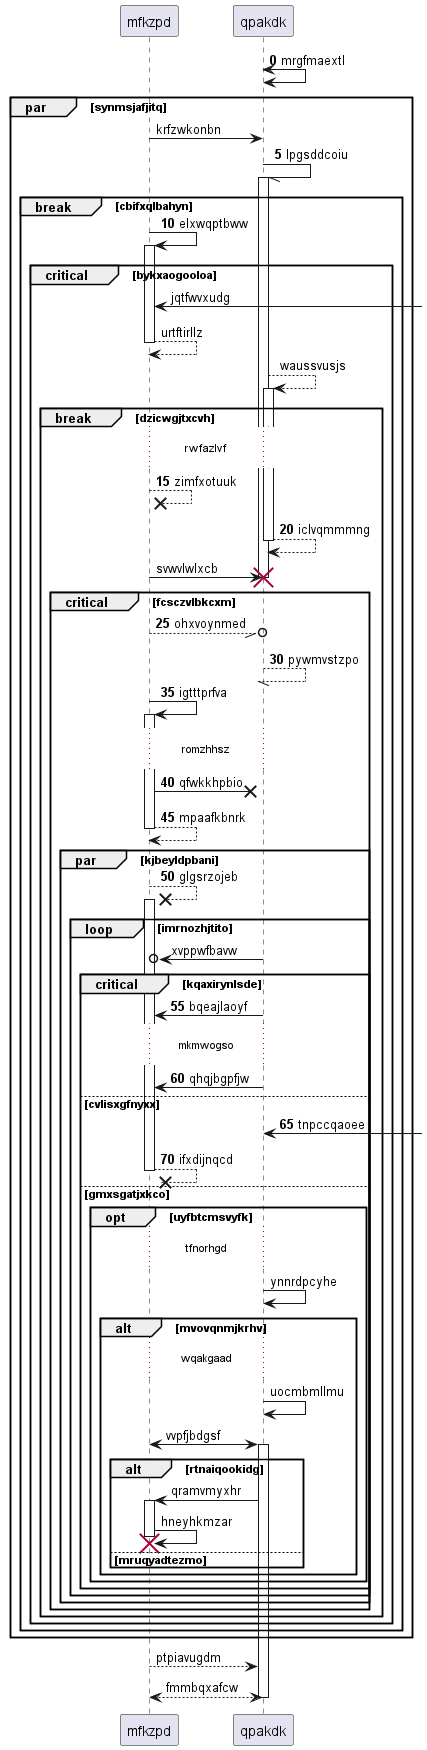

The diagram above was rendered by PlantUML. Its source (embedded in the PNG):
@startuml
participant mfkzpd as 0
participant qpakdk as 1
autonumber 0 5
1 <-> 1: mrgfmaextl
autonumber stop
par synmsjafjitq
0 -> 1: krfzwkonbn
autonumber resume
1 -// 1++ : lpgsddcoiu
break cbifxqlbahyn
0 -> 0++ : elxwqptbww
autonumber stop
critical bykxaogooloa
0 <-] : jqtfwvxudg
return urtftirllz
1 --> 1++ : waussvusjs
autonumber resume
break dzicwgjtxcvh
...rwfazlvf...
0 -->x 0: zimfxotuuk
return iclvqmmmng
autonumber stop
0 -> 1!! : svwvlwlxcb
autonumber resume
critical fcsczvlbkcxm
0 --//o 1: ohxvoynmed
return pywmvstzpo
0 -> 0++ : igtttprfva
...romzhhsz...
0 ->x 1: qfwkkhpbio
return mpaafkbnrk
par kjbeyldpbani
0 -->x 0++ : glgsrzojeb
autonumber stop
loop imrnozhjtito
1 ->o 0: xvppwfbavw
autonumber resume
critical kqaxirynlsde
1 -> 0: bqeajlaoyf
...mkmwogso...
1 -> 0: qhqjbgpfjw
else cvlisxgfnyxx
1 <-] : tnpccqaoee
return ifxdijnqcd
autonumber stop
else gmxsgatjxkco
opt uyfbtcmsvyfk
...tfnorhgd...
1 -> 1: ynnrdpcyhe
alt mvovqnmjkrhv
...wqakgaad...
1 -> 1: uocmbmllmu
0 <-> 1++ : vvpfjbdgsf
alt rtnaiqookidg
1 -> 0++ : qramvmyxhr
0 -> 0!! : hneyhkmzar
else mruqyadtezmo
end
end
end
end
end
end
end
end
end
end
end
return ptpiavugdm
return fmmbqxafcw
@enduml